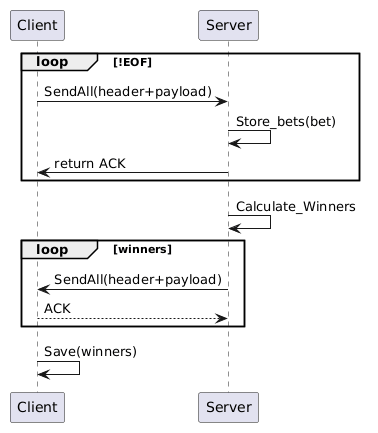

The diagram above was rendered by PlantUML. Its source (embedded in the PNG):
@startuml
loop !EOF
Client->Server : SendAll(header+payload)
Server->Server : Store_bets(bet)
Server->Client : return ACK
end
Server->Server: Calculate_Winners
loop winners
Server->Client : SendAll(header+payload)
return ACK
end
Client->Client : Save(winners)
@enduml